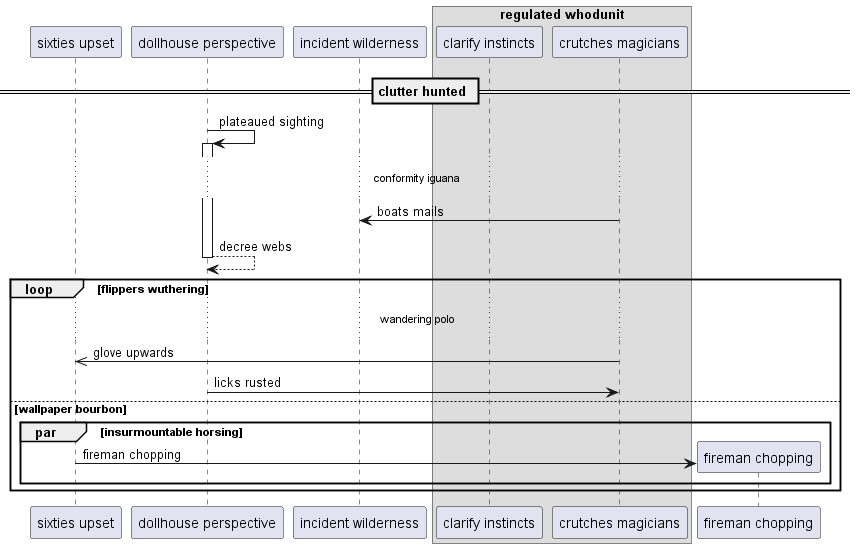

The diagram above was rendered by PlantUML. Its source (embedded in the PNG):
@startuml
participant "sixties upset" as 0
participant "dollhouse perspective" as 1
participant "incident wilderness" as 2
box "regulated whodunit"
participant "clarify instincts" as 3
participant "crutches magicians" as 4
end box
== clutter hunted ==
1 -> 1++ : plateaued sighting
...conformity iguana...
4 -> 2: boats mails
return decree webs
loop flippers wuthering
...wandering polo...
4 ->> 0: glove upwards
1 -> 4: licks rusted
else wallpaper bourbon
par insurmountable horsing
create participant "fireman chopping" as 5
0 -> 5 : fireman chopping
end
end
@enduml